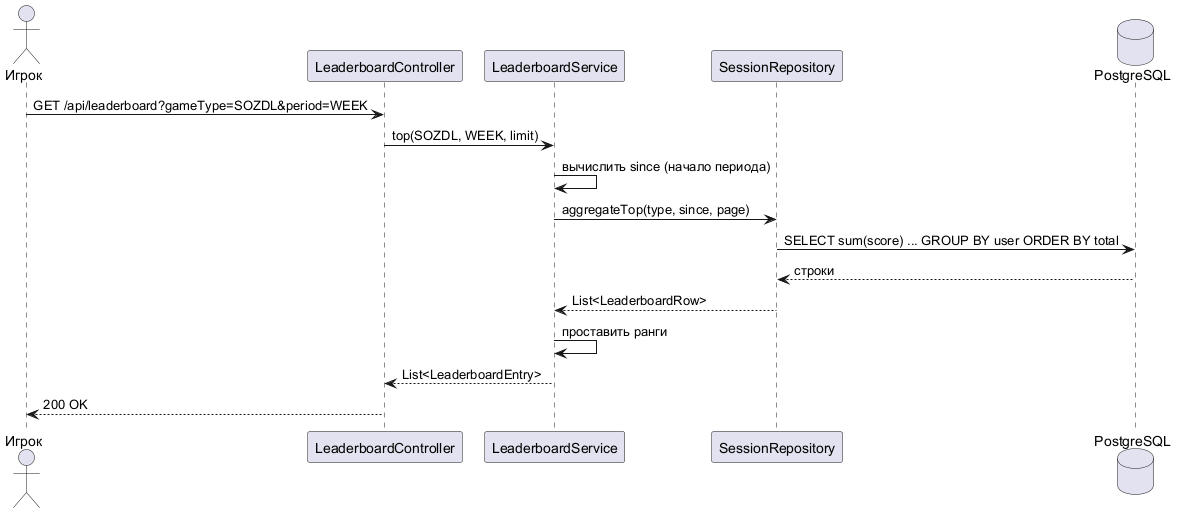

The diagram above was rendered by PlantUML. Its source (embedded in the PNG):
@startuml
!pragma layout smetana
actor Игрок
participant "LeaderboardController" as C
participant "LeaderboardService" as M
participant "SessionRepository" as R
database PostgreSQL as DB

Игрок -> C : GET /api/leaderboard?gameType=SOZDL&period=WEEK
C -> M : top(SOZDL, WEEK, limit)
M -> M : вычислить since (начало периода)
M -> R : aggregateTop(type, since, page)
R -> DB : SELECT sum(score) ... GROUP BY user ORDER BY total
DB --> R : строки
R --> M : List<LeaderboardRow>
M -> M : проставить ранги
M --> C : List<LeaderboardEntry>
C --> Игрок : 200 OK
@enduml